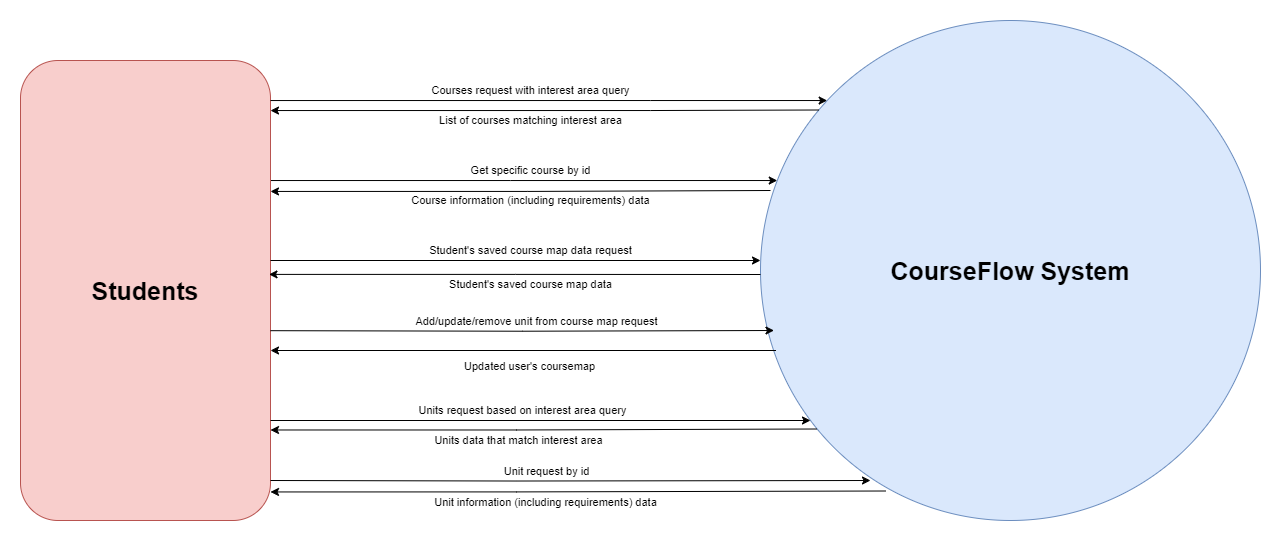

The diagram above was exported from draw.io. Its source (the exported page's mxGraphModel, read from the mxfile embedded in the PNG):
<mxGraphModel dx="2864" dy="781" grid="1" gridSize="10" guides="1" tooltips="1" connect="1" arrows="1" fold="1" page="1" pageScale="1" pageWidth="827" pageHeight="1169" math="0" shadow="0">
  <root>
    <mxCell id="0" />
    <mxCell id="1" parent="0" />
    <mxCell id="9GkPmYTA2ewFF12M23rK-1" value="CourseFlow System" style="ellipse;whiteSpace=wrap;html=1;fillColor=#dae8fc;strokeColor=#6c8ebf;fontSize=25;fontStyle=1" parent="1" vertex="1">
      <mxGeometry x="520" y="240" width="500" height="500" as="geometry" />
    </mxCell>
    <mxCell id="9GkPmYTA2ewFF12M23rK-3" style="edgeStyle=orthogonalEdgeStyle;rounded=0;orthogonalLoop=1;jettySize=auto;html=1;" parent="1" source="9GkPmYTA2ewFF12M23rK-2" target="9GkPmYTA2ewFF12M23rK-1" edge="1">
      <mxGeometry relative="1" as="geometry">
        <Array as="points">
          <mxPoint x="270" y="400" />
          <mxPoint x="270" y="400" />
        </Array>
      </mxGeometry>
    </mxCell>
    <mxCell id="9GkPmYTA2ewFF12M23rK-5" value="Get specific course by id" style="edgeLabel;html=1;align=center;verticalAlign=middle;resizable=0;points=[];" parent="9GkPmYTA2ewFF12M23rK-3" vertex="1" connectable="0">
      <mxGeometry x="-0.191" y="3" relative="1" as="geometry">
        <mxPoint x="55" y="-7" as="offset" />
      </mxGeometry>
    </mxCell>
    <mxCell id="9GkPmYTA2ewFF12M23rK-2" value="Students" style="rounded=1;whiteSpace=wrap;html=1;fontSize=25;fontStyle=1;fillColor=#f8cecc;strokeColor=#b85450;" parent="1" vertex="1">
      <mxGeometry x="-220" y="280" width="250" height="460" as="geometry" />
    </mxCell>
    <mxCell id="9GkPmYTA2ewFF12M23rK-8" style="edgeStyle=orthogonalEdgeStyle;rounded=0;orthogonalLoop=1;jettySize=auto;html=1;entryX=0;entryY=0.508;entryDx=0;entryDy=0;entryPerimeter=0;startArrow=classic;startFill=1;endArrow=none;endFill=0;exitX=0.994;exitY=0.465;exitDx=0;exitDy=0;exitPerimeter=0;" parent="1" source="9GkPmYTA2ewFF12M23rK-2" target="9GkPmYTA2ewFF12M23rK-1" edge="1">
      <mxGeometry relative="1" as="geometry">
        <mxPoint x="29" y="570" as="sourcePoint" />
        <mxPoint x="520" y="570" as="targetPoint" />
        <Array as="points" />
      </mxGeometry>
    </mxCell>
    <mxCell id="9GkPmYTA2ewFF12M23rK-9" value="Student's saved course map data" style="edgeLabel;html=1;align=center;verticalAlign=middle;resizable=0;points=[];" parent="9GkPmYTA2ewFF12M23rK-8" vertex="1" connectable="0">
      <mxGeometry x="-0.191" y="3" relative="1" as="geometry">
        <mxPoint x="63" y="13" as="offset" />
      </mxGeometry>
    </mxCell>
    <mxCell id="9GkPmYTA2ewFF12M23rK-10" style="edgeStyle=orthogonalEdgeStyle;rounded=0;orthogonalLoop=1;jettySize=auto;html=1;startArrow=classic;startFill=1;endArrow=none;endFill=0;exitX=1.011;exitY=0.091;exitDx=0;exitDy=0;exitPerimeter=0;" parent="1" edge="1">
      <mxGeometry relative="1" as="geometry">
        <mxPoint x="30.000000000000227" y="410.94000000000005" as="sourcePoint" />
        <mxPoint x="530" y="410" as="targetPoint" />
        <Array as="points">
          <mxPoint x="287.25" y="411" />
        </Array>
      </mxGeometry>
    </mxCell>
    <mxCell id="9GkPmYTA2ewFF12M23rK-11" value="Course information (including requirements) data" style="edgeLabel;html=1;align=center;verticalAlign=middle;resizable=0;points=[];" parent="9GkPmYTA2ewFF12M23rK-10" vertex="1" connectable="0">
      <mxGeometry x="-0.191" y="3" relative="1" as="geometry">
        <mxPoint x="58" y="12" as="offset" />
      </mxGeometry>
    </mxCell>
    <mxCell id="9GkPmYTA2ewFF12M23rK-12" style="edgeStyle=orthogonalEdgeStyle;rounded=0;orthogonalLoop=1;jettySize=auto;html=1;" parent="1" target="9GkPmYTA2ewFF12M23rK-1" edge="1">
      <mxGeometry relative="1" as="geometry">
        <mxPoint x="30" y="320.04" as="sourcePoint" />
        <mxPoint x="537" y="320.04" as="targetPoint" />
        <Array as="points">
          <mxPoint x="410" y="320" />
          <mxPoint x="410" y="320" />
        </Array>
      </mxGeometry>
    </mxCell>
    <mxCell id="9GkPmYTA2ewFF12M23rK-13" value="Courses request with interest area query" style="edgeLabel;html=1;align=center;verticalAlign=middle;resizable=0;points=[];" parent="9GkPmYTA2ewFF12M23rK-12" vertex="1" connectable="0">
      <mxGeometry x="-0.191" y="3" relative="1" as="geometry">
        <mxPoint x="35" y="-7" as="offset" />
      </mxGeometry>
    </mxCell>
    <mxCell id="9GkPmYTA2ewFF12M23rK-14" style="edgeStyle=orthogonalEdgeStyle;rounded=0;orthogonalLoop=1;jettySize=auto;html=1;startArrow=classic;startFill=1;endArrow=none;endFill=0;entryX=0.116;entryY=0.179;entryDx=0;entryDy=0;entryPerimeter=0;" parent="1" target="9GkPmYTA2ewFF12M23rK-1" edge="1">
      <mxGeometry relative="1" as="geometry">
        <mxPoint x="30" y="330.04" as="sourcePoint" />
        <mxPoint x="570" y="330" as="targetPoint" />
        <Array as="points">
          <mxPoint x="410" y="330" />
        </Array>
      </mxGeometry>
    </mxCell>
    <mxCell id="9GkPmYTA2ewFF12M23rK-15" value="List of courses matching interest area" style="edgeLabel;html=1;align=center;verticalAlign=middle;resizable=0;points=[];" parent="9GkPmYTA2ewFF12M23rK-14" vertex="1" connectable="0">
      <mxGeometry x="-0.191" y="3" relative="1" as="geometry">
        <mxPoint x="38" y="13" as="offset" />
      </mxGeometry>
    </mxCell>
    <mxCell id="9GkPmYTA2ewFF12M23rK-16" style="edgeStyle=orthogonalEdgeStyle;rounded=0;orthogonalLoop=1;jettySize=auto;html=1;startArrow=none;startFill=0;endArrow=classic;endFill=1;" parent="1" edge="1">
      <mxGeometry relative="1" as="geometry">
        <mxPoint x="30" y="480" as="sourcePoint" />
        <mxPoint x="520" y="480" as="targetPoint" />
        <Array as="points" />
      </mxGeometry>
    </mxCell>
    <mxCell id="9GkPmYTA2ewFF12M23rK-17" value="Student's saved course map data request" style="edgeLabel;html=1;align=center;verticalAlign=middle;resizable=0;points=[];" parent="9GkPmYTA2ewFF12M23rK-16" vertex="1" connectable="0">
      <mxGeometry x="-0.191" y="3" relative="1" as="geometry">
        <mxPoint x="62" y="-7" as="offset" />
      </mxGeometry>
    </mxCell>
    <mxCell id="9GkPmYTA2ewFF12M23rK-20" style="edgeStyle=orthogonalEdgeStyle;rounded=0;orthogonalLoop=1;jettySize=auto;html=1;startArrow=none;startFill=0;endArrow=classic;endFill=1;exitX=0.994;exitY=0.465;exitDx=0;exitDy=0;exitPerimeter=0;" parent="1" edge="1">
      <mxGeometry relative="1" as="geometry">
        <mxPoint x="30" y="640" as="sourcePoint" />
        <mxPoint x="570" y="640" as="targetPoint" />
        <Array as="points" />
      </mxGeometry>
    </mxCell>
    <mxCell id="9GkPmYTA2ewFF12M23rK-21" value="Units request based on interest area query" style="edgeLabel;html=1;align=center;verticalAlign=middle;resizable=0;points=[];" parent="9GkPmYTA2ewFF12M23rK-20" vertex="1" connectable="0">
      <mxGeometry x="-0.191" y="3" relative="1" as="geometry">
        <mxPoint x="33" y="-7" as="offset" />
      </mxGeometry>
    </mxCell>
    <mxCell id="9GkPmYTA2ewFF12M23rK-22" style="edgeStyle=orthogonalEdgeStyle;rounded=0;orthogonalLoop=1;jettySize=auto;html=1;startArrow=classic;startFill=1;endArrow=none;endFill=0;exitX=0.994;exitY=0.465;exitDx=0;exitDy=0;exitPerimeter=0;entryX=0.113;entryY=0.817;entryDx=0;entryDy=0;entryPerimeter=0;" parent="1" target="9GkPmYTA2ewFF12M23rK-1" edge="1">
      <mxGeometry relative="1" as="geometry">
        <mxPoint x="30" y="649.48" as="sourcePoint" />
        <mxPoint x="570" y="650" as="targetPoint" />
        <Array as="points">
          <mxPoint x="276" y="650" />
          <mxPoint x="276" y="648" />
        </Array>
      </mxGeometry>
    </mxCell>
    <mxCell id="9GkPmYTA2ewFF12M23rK-23" value="Units data that match interest area" style="edgeLabel;html=1;align=center;verticalAlign=middle;resizable=0;points=[];" parent="9GkPmYTA2ewFF12M23rK-22" vertex="1" connectable="0">
      <mxGeometry x="-0.191" y="3" relative="1" as="geometry">
        <mxPoint x="26" y="13" as="offset" />
      </mxGeometry>
    </mxCell>
    <mxCell id="9GkPmYTA2ewFF12M23rK-26" style="edgeStyle=orthogonalEdgeStyle;rounded=0;orthogonalLoop=1;jettySize=auto;html=1;startArrow=none;startFill=0;endArrow=classic;endFill=1;entryX=0.01;entryY=0.622;entryDx=0;entryDy=0;entryPerimeter=0;exitX=1.006;exitY=0.633;exitDx=0;exitDy=0;exitPerimeter=0;" parent="1" edge="1">
      <mxGeometry relative="1" as="geometry">
        <mxPoint x="29.999999999999545" y="550.1800000000001" as="sourcePoint" />
        <mxPoint x="533.5" y="550.0000000000002" as="targetPoint" />
        <Array as="points" />
      </mxGeometry>
    </mxCell>
    <mxCell id="9GkPmYTA2ewFF12M23rK-27" value="Add/update/remove unit from course map request" style="edgeLabel;html=1;align=center;verticalAlign=middle;resizable=0;points=[];" parent="9GkPmYTA2ewFF12M23rK-26" vertex="1" connectable="0">
      <mxGeometry x="-0.191" y="3" relative="1" as="geometry">
        <mxPoint x="62" y="-7" as="offset" />
      </mxGeometry>
    </mxCell>
    <mxCell id="9GkPmYTA2ewFF12M23rK-28" style="edgeStyle=orthogonalEdgeStyle;rounded=0;orthogonalLoop=1;jettySize=auto;html=1;startArrow=classic;startFill=1;endArrow=none;endFill=0;entryX=0.031;entryY=0.688;entryDx=0;entryDy=0;entryPerimeter=0;" parent="1" edge="1">
      <mxGeometry relative="1" as="geometry">
        <mxPoint x="30" y="570" as="sourcePoint" />
        <mxPoint x="535.5000000000005" y="570" as="targetPoint" />
        <Array as="points" />
      </mxGeometry>
    </mxCell>
    <mxCell id="9GkPmYTA2ewFF12M23rK-29" value="Updated user's coursemap" style="edgeLabel;html=1;align=center;verticalAlign=middle;resizable=0;points=[];" parent="9GkPmYTA2ewFF12M23rK-28" vertex="1" connectable="0">
      <mxGeometry x="-0.191" y="3" relative="1" as="geometry">
        <mxPoint x="55" y="19" as="offset" />
      </mxGeometry>
    </mxCell>
    <mxCell id="iw_zD5Rgyu9FFecfcwEh-1" style="edgeStyle=orthogonalEdgeStyle;rounded=0;orthogonalLoop=1;jettySize=auto;html=1;entryX=0.22;entryY=0.92;entryDx=0;entryDy=0;entryPerimeter=0;startArrow=none;startFill=0;endArrow=classic;endFill=1;exitX=0.994;exitY=0.465;exitDx=0;exitDy=0;exitPerimeter=0;" edge="1" parent="1" target="9GkPmYTA2ewFF12M23rK-1">
      <mxGeometry relative="1" as="geometry">
        <mxPoint x="30" y="700" as="sourcePoint" />
        <mxPoint x="592" y="700.48" as="targetPoint" />
        <Array as="points" />
      </mxGeometry>
    </mxCell>
    <mxCell id="iw_zD5Rgyu9FFecfcwEh-2" value="Unit request by id" style="edgeLabel;html=1;align=center;verticalAlign=middle;resizable=0;points=[];" vertex="1" connectable="0" parent="iw_zD5Rgyu9FFecfcwEh-1">
      <mxGeometry x="-0.191" y="3" relative="1" as="geometry">
        <mxPoint x="33" y="-7" as="offset" />
      </mxGeometry>
    </mxCell>
    <mxCell id="iw_zD5Rgyu9FFecfcwEh-3" style="edgeStyle=orthogonalEdgeStyle;rounded=0;orthogonalLoop=1;jettySize=auto;html=1;startArrow=classic;startFill=1;endArrow=none;endFill=0;exitX=0.994;exitY=0.465;exitDx=0;exitDy=0;exitPerimeter=0;entryX=0.251;entryY=0.941;entryDx=0;entryDy=0;entryPerimeter=0;" edge="1" parent="1" target="9GkPmYTA2ewFF12M23rK-1">
      <mxGeometry relative="1" as="geometry">
        <mxPoint x="30" y="711.45" as="sourcePoint" />
        <mxPoint x="577" y="710.97" as="targetPoint" />
        <Array as="points">
          <mxPoint x="276" y="712" />
          <mxPoint x="276" y="711" />
        </Array>
      </mxGeometry>
    </mxCell>
    <mxCell id="iw_zD5Rgyu9FFecfcwEh-4" value="Unit information (including requirements) data" style="edgeLabel;html=1;align=center;verticalAlign=middle;resizable=0;points=[];" vertex="1" connectable="0" parent="iw_zD5Rgyu9FFecfcwEh-3">
      <mxGeometry x="-0.191" y="3" relative="1" as="geometry">
        <mxPoint x="26" y="13" as="offset" />
      </mxGeometry>
    </mxCell>
  </root>
</mxGraphModel>